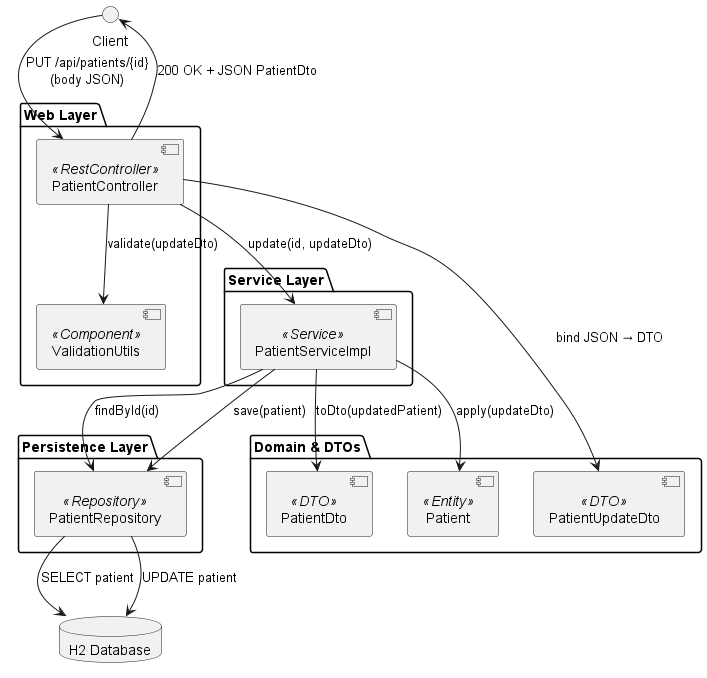

The diagram above was rendered by PlantUML. Its source (embedded in the PNG):
@startuml
' Title: Component Diagram - Update Patient (UC6)

package "Web Layer" {
  [PatientController] <<RestController>>
  [ValidationUtils]   <<Component>>
}

package "Service Layer" {
  [PatientServiceImpl] <<Service>>
}

package "Persistence Layer" {
  [PatientRepository] <<Repository>>
}

package "Domain & DTOs" {
  [PatientUpdateDto] <<DTO>>
  [PatientDto]       <<DTO>>
  [Patient]          <<Entity>>
}

database "H2 Database" as DB

'=== Wiring & Dependencies ===

Client --> PatientController : PUT /api/patients/{id}\n(body JSON)

PatientController --> ValidationUtils : validate(updateDto)
PatientController --> PatientUpdateDto : bind JSON → DTO

PatientController --> PatientServiceImpl : update(id, updateDto)

PatientServiceImpl --> PatientRepository : findById(id)
PatientRepository --> DB                 : SELECT patient

PatientServiceImpl --> Patient           : apply(updateDto)
PatientServiceImpl --> PatientRepository : save(patient)
PatientRepository --> DB                 : UPDATE patient

PatientServiceImpl --> PatientDto        : toDto(updatedPatient)

PatientController --> Client            : 200 OK + JSON PatientDto

@enduml